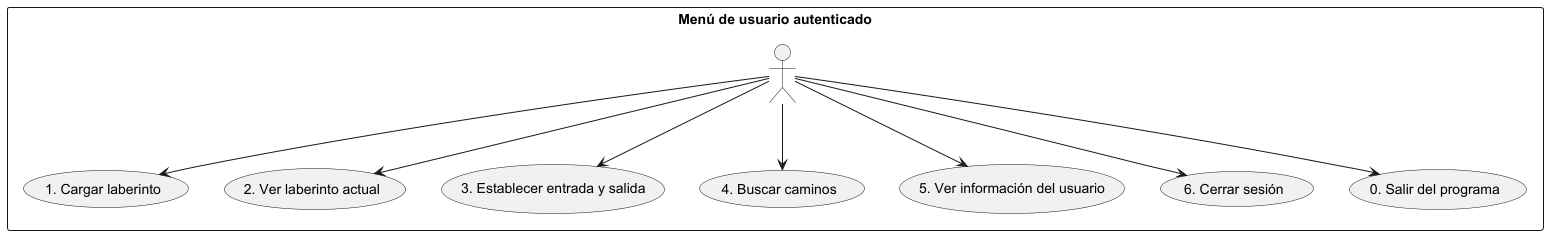

The diagram above was rendered by PlantUML. Its source (embedded in the PNG):
@startuml


rectangle "Menú de usuario autenticado" {

actor " " as AuthUser

    usecase "1. Cargar laberinto" as UC_LoadMaze
    usecase "2. Ver laberinto actual" as UC_ViewMaze
    usecase "3. Establecer entrada y salida" as UC_SetPoints
    usecase "4. Buscar caminos" as UC_FindPaths
    usecase "5. Ver información del usuario" as UC_ViewUser
    usecase "6. Cerrar sesión" as UC_Logout
    usecase "0. Salir del programa" as UC_Exit
}

AuthUser --> UC_LoadMaze
AuthUser --> UC_ViewMaze
AuthUser --> UC_SetPoints
AuthUser --> UC_FindPaths
AuthUser --> UC_ViewUser
AuthUser --> UC_Logout
AuthUser --> UC_Exit
@enduml